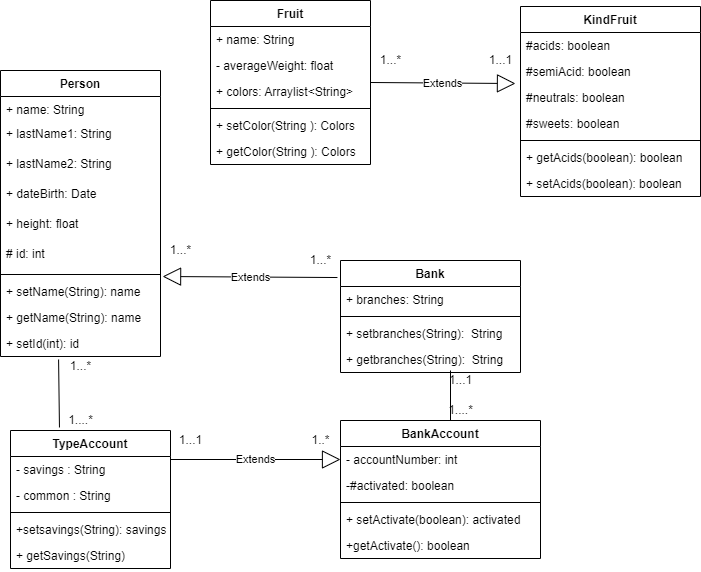

The diagram above was exported from draw.io. Its source (the exported page's mxGraphModel, read from the mxfile embedded in the PNG):
<mxGraphModel dx="1108" dy="393" grid="1" gridSize="10" guides="1" tooltips="1" connect="1" arrows="1" fold="1" page="1" pageScale="1" pageWidth="827" pageHeight="1169" math="0" shadow="0">
  <root>
    <mxCell id="0" />
    <mxCell id="1" parent="0" />
    <mxCell id="wSqxfItOS6FhHxbJRAJw-8" value="Person" style="swimlane;fontStyle=1;align=center;verticalAlign=top;childLayout=stackLayout;horizontal=1;startSize=26;horizontalStack=0;resizeParent=1;resizeParentMax=0;resizeLast=0;collapsible=1;marginBottom=0;" vertex="1" parent="1">
      <mxGeometry x="20" y="190" width="160" height="286" as="geometry" />
    </mxCell>
    <mxCell id="wSqxfItOS6FhHxbJRAJw-9" value="+ name: String" style="text;strokeColor=none;fillColor=none;align=left;verticalAlign=top;spacingLeft=4;spacingRight=4;overflow=hidden;rotatable=0;points=[[0,0.5],[1,0.5]];portConstraint=eastwest;" vertex="1" parent="wSqxfItOS6FhHxbJRAJw-8">
      <mxGeometry y="26" width="160" height="24" as="geometry" />
    </mxCell>
    <mxCell id="wSqxfItOS6FhHxbJRAJw-13" value="+ lastName1: String" style="text;strokeColor=none;fillColor=none;align=left;verticalAlign=top;spacingLeft=4;spacingRight=4;overflow=hidden;rotatable=0;points=[[0,0.5],[1,0.5]];portConstraint=eastwest;" vertex="1" parent="wSqxfItOS6FhHxbJRAJw-8">
      <mxGeometry y="50" width="160" height="30" as="geometry" />
    </mxCell>
    <mxCell id="wSqxfItOS6FhHxbJRAJw-14" value="+ lastName2: String" style="text;strokeColor=none;fillColor=none;align=left;verticalAlign=top;spacingLeft=4;spacingRight=4;overflow=hidden;rotatable=0;points=[[0,0.5],[1,0.5]];portConstraint=eastwest;" vertex="1" parent="wSqxfItOS6FhHxbJRAJw-8">
      <mxGeometry y="80" width="160" height="30" as="geometry" />
    </mxCell>
    <mxCell id="wSqxfItOS6FhHxbJRAJw-15" value="+ dateBirth: Date" style="text;strokeColor=none;fillColor=none;align=left;verticalAlign=top;spacingLeft=4;spacingRight=4;overflow=hidden;rotatable=0;points=[[0,0.5],[1,0.5]];portConstraint=eastwest;" vertex="1" parent="wSqxfItOS6FhHxbJRAJw-8">
      <mxGeometry y="110" width="160" height="30" as="geometry" />
    </mxCell>
    <mxCell id="wSqxfItOS6FhHxbJRAJw-16" value="+ height: float" style="text;strokeColor=none;fillColor=none;align=left;verticalAlign=top;spacingLeft=4;spacingRight=4;overflow=hidden;rotatable=0;points=[[0,0.5],[1,0.5]];portConstraint=eastwest;" vertex="1" parent="wSqxfItOS6FhHxbJRAJw-8">
      <mxGeometry y="140" width="160" height="30" as="geometry" />
    </mxCell>
    <mxCell id="wSqxfItOS6FhHxbJRAJw-17" value="# id: int" style="text;strokeColor=none;fillColor=none;align=left;verticalAlign=top;spacingLeft=4;spacingRight=4;overflow=hidden;rotatable=0;points=[[0,0.5],[1,0.5]];portConstraint=eastwest;" vertex="1" parent="wSqxfItOS6FhHxbJRAJw-8">
      <mxGeometry y="170" width="160" height="30" as="geometry" />
    </mxCell>
    <mxCell id="wSqxfItOS6FhHxbJRAJw-10" value="" style="line;strokeWidth=1;fillColor=none;align=left;verticalAlign=middle;spacingTop=-1;spacingLeft=3;spacingRight=3;rotatable=0;labelPosition=right;points=[];portConstraint=eastwest;" vertex="1" parent="wSqxfItOS6FhHxbJRAJw-8">
      <mxGeometry y="200" width="160" height="8" as="geometry" />
    </mxCell>
    <mxCell id="wSqxfItOS6FhHxbJRAJw-11" value="+ setName(String): name" style="text;strokeColor=none;fillColor=none;align=left;verticalAlign=top;spacingLeft=4;spacingRight=4;overflow=hidden;rotatable=0;points=[[0,0.5],[1,0.5]];portConstraint=eastwest;" vertex="1" parent="wSqxfItOS6FhHxbJRAJw-8">
      <mxGeometry y="208" width="160" height="26" as="geometry" />
    </mxCell>
    <mxCell id="wSqxfItOS6FhHxbJRAJw-18" value="+ getName(String): name" style="text;strokeColor=none;fillColor=none;align=left;verticalAlign=top;spacingLeft=4;spacingRight=4;overflow=hidden;rotatable=0;points=[[0,0.5],[1,0.5]];portConstraint=eastwest;" vertex="1" parent="wSqxfItOS6FhHxbJRAJw-8">
      <mxGeometry y="234" width="160" height="26" as="geometry" />
    </mxCell>
    <mxCell id="wSqxfItOS6FhHxbJRAJw-19" value="+ setId(int): id" style="text;strokeColor=none;fillColor=none;align=left;verticalAlign=top;spacingLeft=4;spacingRight=4;overflow=hidden;rotatable=0;points=[[0,0.5],[1,0.5]];portConstraint=eastwest;" vertex="1" parent="wSqxfItOS6FhHxbJRAJw-8">
      <mxGeometry y="260" width="160" height="26" as="geometry" />
    </mxCell>
    <mxCell id="wSqxfItOS6FhHxbJRAJw-20" value="Fruit" style="swimlane;fontStyle=1;align=center;verticalAlign=top;childLayout=stackLayout;horizontal=1;startSize=26;horizontalStack=0;resizeParent=1;resizeParentMax=0;resizeLast=0;collapsible=1;marginBottom=0;" vertex="1" parent="1">
      <mxGeometry x="230" y="120" width="160" height="164" as="geometry" />
    </mxCell>
    <mxCell id="wSqxfItOS6FhHxbJRAJw-21" value="+ name: String" style="text;strokeColor=none;fillColor=none;align=left;verticalAlign=top;spacingLeft=4;spacingRight=4;overflow=hidden;rotatable=0;points=[[0,0.5],[1,0.5]];portConstraint=eastwest;" vertex="1" parent="wSqxfItOS6FhHxbJRAJw-20">
      <mxGeometry y="26" width="160" height="26" as="geometry" />
    </mxCell>
    <mxCell id="wSqxfItOS6FhHxbJRAJw-24" value="- averageWeight: float" style="text;strokeColor=none;fillColor=none;align=left;verticalAlign=top;spacingLeft=4;spacingRight=4;overflow=hidden;rotatable=0;points=[[0,0.5],[1,0.5]];portConstraint=eastwest;" vertex="1" parent="wSqxfItOS6FhHxbJRAJw-20">
      <mxGeometry y="52" width="160" height="26" as="geometry" />
    </mxCell>
    <mxCell id="wSqxfItOS6FhHxbJRAJw-25" value="+ colors: Arraylist&lt;String&gt;" style="text;strokeColor=none;fillColor=none;align=left;verticalAlign=top;spacingLeft=4;spacingRight=4;overflow=hidden;rotatable=0;points=[[0,0.5],[1,0.5]];portConstraint=eastwest;" vertex="1" parent="wSqxfItOS6FhHxbJRAJw-20">
      <mxGeometry y="78" width="160" height="26" as="geometry" />
    </mxCell>
    <mxCell id="wSqxfItOS6FhHxbJRAJw-22" value="" style="line;strokeWidth=1;fillColor=none;align=left;verticalAlign=middle;spacingTop=-1;spacingLeft=3;spacingRight=3;rotatable=0;labelPosition=right;points=[];portConstraint=eastwest;" vertex="1" parent="wSqxfItOS6FhHxbJRAJw-20">
      <mxGeometry y="104" width="160" height="8" as="geometry" />
    </mxCell>
    <mxCell id="wSqxfItOS6FhHxbJRAJw-23" value="+ setColor(String ): Colors" style="text;strokeColor=none;fillColor=none;align=left;verticalAlign=top;spacingLeft=4;spacingRight=4;overflow=hidden;rotatable=0;points=[[0,0.5],[1,0.5]];portConstraint=eastwest;" vertex="1" parent="wSqxfItOS6FhHxbJRAJw-20">
      <mxGeometry y="112" width="160" height="26" as="geometry" />
    </mxCell>
    <mxCell id="wSqxfItOS6FhHxbJRAJw-26" value="+ getColor(String ): Colors" style="text;strokeColor=none;fillColor=none;align=left;verticalAlign=top;spacingLeft=4;spacingRight=4;overflow=hidden;rotatable=0;points=[[0,0.5],[1,0.5]];portConstraint=eastwest;" vertex="1" parent="wSqxfItOS6FhHxbJRAJw-20">
      <mxGeometry y="138" width="160" height="26" as="geometry" />
    </mxCell>
    <mxCell id="wSqxfItOS6FhHxbJRAJw-27" value="BankAccount" style="swimlane;fontStyle=1;align=center;verticalAlign=top;childLayout=stackLayout;horizontal=1;startSize=26;horizontalStack=0;resizeParent=1;resizeParentMax=0;resizeLast=0;collapsible=1;marginBottom=0;" vertex="1" parent="1">
      <mxGeometry x="360" y="540" width="200" height="138" as="geometry" />
    </mxCell>
    <mxCell id="wSqxfItOS6FhHxbJRAJw-28" value="- accountNumber: int" style="text;strokeColor=none;fillColor=none;align=left;verticalAlign=top;spacingLeft=4;spacingRight=4;overflow=hidden;rotatable=0;points=[[0,0.5],[1,0.5]];portConstraint=eastwest;" vertex="1" parent="wSqxfItOS6FhHxbJRAJw-27">
      <mxGeometry y="26" width="200" height="26" as="geometry" />
    </mxCell>
    <mxCell id="wSqxfItOS6FhHxbJRAJw-31" value="-#activated: boolean" style="text;strokeColor=none;fillColor=none;align=left;verticalAlign=top;spacingLeft=4;spacingRight=4;overflow=hidden;rotatable=0;points=[[0,0.5],[1,0.5]];portConstraint=eastwest;" vertex="1" parent="wSqxfItOS6FhHxbJRAJw-27">
      <mxGeometry y="52" width="200" height="26" as="geometry" />
    </mxCell>
    <mxCell id="wSqxfItOS6FhHxbJRAJw-29" value="" style="line;strokeWidth=1;fillColor=none;align=left;verticalAlign=middle;spacingTop=-1;spacingLeft=3;spacingRight=3;rotatable=0;labelPosition=right;points=[];portConstraint=eastwest;" vertex="1" parent="wSqxfItOS6FhHxbJRAJw-27">
      <mxGeometry y="78" width="200" height="8" as="geometry" />
    </mxCell>
    <mxCell id="wSqxfItOS6FhHxbJRAJw-30" value="+ setActivate(boolean): activated" style="text;strokeColor=none;fillColor=none;align=left;verticalAlign=top;spacingLeft=4;spacingRight=4;overflow=hidden;rotatable=0;points=[[0,0.5],[1,0.5]];portConstraint=eastwest;" vertex="1" parent="wSqxfItOS6FhHxbJRAJw-27">
      <mxGeometry y="86" width="200" height="26" as="geometry" />
    </mxCell>
    <mxCell id="wSqxfItOS6FhHxbJRAJw-32" value="+getActivate(): boolean" style="text;strokeColor=none;fillColor=none;align=left;verticalAlign=top;spacingLeft=4;spacingRight=4;overflow=hidden;rotatable=0;points=[[0,0.5],[1,0.5]];portConstraint=eastwest;" vertex="1" parent="wSqxfItOS6FhHxbJRAJw-27">
      <mxGeometry y="112" width="200" height="26" as="geometry" />
    </mxCell>
    <mxCell id="wSqxfItOS6FhHxbJRAJw-33" value="Bank" style="swimlane;fontStyle=1;align=center;verticalAlign=top;childLayout=stackLayout;horizontal=1;startSize=26;horizontalStack=0;resizeParent=1;resizeParentMax=0;resizeLast=0;collapsible=1;marginBottom=0;" vertex="1" parent="1">
      <mxGeometry x="360" y="380" width="180" height="112" as="geometry" />
    </mxCell>
    <mxCell id="wSqxfItOS6FhHxbJRAJw-34" value="+ branches: String" style="text;strokeColor=none;fillColor=none;align=left;verticalAlign=top;spacingLeft=4;spacingRight=4;overflow=hidden;rotatable=0;points=[[0,0.5],[1,0.5]];portConstraint=eastwest;" vertex="1" parent="wSqxfItOS6FhHxbJRAJw-33">
      <mxGeometry y="26" width="180" height="26" as="geometry" />
    </mxCell>
    <mxCell id="wSqxfItOS6FhHxbJRAJw-35" value="" style="line;strokeWidth=1;fillColor=none;align=left;verticalAlign=middle;spacingTop=-1;spacingLeft=3;spacingRight=3;rotatable=0;labelPosition=right;points=[];portConstraint=eastwest;" vertex="1" parent="wSqxfItOS6FhHxbJRAJw-33">
      <mxGeometry y="52" width="180" height="8" as="geometry" />
    </mxCell>
    <mxCell id="wSqxfItOS6FhHxbJRAJw-36" value="+ setbranches(String):  String" style="text;strokeColor=none;fillColor=none;align=left;verticalAlign=top;spacingLeft=4;spacingRight=4;overflow=hidden;rotatable=0;points=[[0,0.5],[1,0.5]];portConstraint=eastwest;" vertex="1" parent="wSqxfItOS6FhHxbJRAJw-33">
      <mxGeometry y="60" width="180" height="26" as="geometry" />
    </mxCell>
    <mxCell id="wSqxfItOS6FhHxbJRAJw-37" value="+ getbranches(String):  String" style="text;strokeColor=none;fillColor=none;align=left;verticalAlign=top;spacingLeft=4;spacingRight=4;overflow=hidden;rotatable=0;points=[[0,0.5],[1,0.5]];portConstraint=eastwest;" vertex="1" parent="wSqxfItOS6FhHxbJRAJw-33">
      <mxGeometry y="86" width="180" height="26" as="geometry" />
    </mxCell>
    <mxCell id="wSqxfItOS6FhHxbJRAJw-38" value="Extends" style="endArrow=block;endSize=16;endFill=0;html=1;rounded=0;entryX=1.013;entryY=0.75;entryDx=0;entryDy=0;entryPerimeter=0;exitX=-0.017;exitY=0.152;exitDx=0;exitDy=0;exitPerimeter=0;" edge="1" parent="1" source="wSqxfItOS6FhHxbJRAJw-33" target="wSqxfItOS6FhHxbJRAJw-10">
      <mxGeometry width="160" relative="1" as="geometry">
        <mxPoint x="270" y="390" as="sourcePoint" />
        <mxPoint x="430" y="390" as="targetPoint" />
      </mxGeometry>
    </mxCell>
    <mxCell id="wSqxfItOS6FhHxbJRAJw-39" value="TypeAccount" style="swimlane;fontStyle=1;align=center;verticalAlign=top;childLayout=stackLayout;horizontal=1;startSize=26;horizontalStack=0;resizeParent=1;resizeParentMax=0;resizeLast=0;collapsible=1;marginBottom=0;" vertex="1" parent="1">
      <mxGeometry x="30" y="550" width="160" height="138" as="geometry" />
    </mxCell>
    <mxCell id="wSqxfItOS6FhHxbJRAJw-40" value="- savings : String" style="text;strokeColor=none;fillColor=none;align=left;verticalAlign=top;spacingLeft=4;spacingRight=4;overflow=hidden;rotatable=0;points=[[0,0.5],[1,0.5]];portConstraint=eastwest;" vertex="1" parent="wSqxfItOS6FhHxbJRAJw-39">
      <mxGeometry y="26" width="160" height="26" as="geometry" />
    </mxCell>
    <mxCell id="wSqxfItOS6FhHxbJRAJw-43" value="- common : String" style="text;strokeColor=none;fillColor=none;align=left;verticalAlign=top;spacingLeft=4;spacingRight=4;overflow=hidden;rotatable=0;points=[[0,0.5],[1,0.5]];portConstraint=eastwest;" vertex="1" parent="wSqxfItOS6FhHxbJRAJw-39">
      <mxGeometry y="52" width="160" height="26" as="geometry" />
    </mxCell>
    <mxCell id="wSqxfItOS6FhHxbJRAJw-41" value="" style="line;strokeWidth=1;fillColor=none;align=left;verticalAlign=middle;spacingTop=-1;spacingLeft=3;spacingRight=3;rotatable=0;labelPosition=right;points=[];portConstraint=eastwest;" vertex="1" parent="wSqxfItOS6FhHxbJRAJw-39">
      <mxGeometry y="78" width="160" height="8" as="geometry" />
    </mxCell>
    <mxCell id="wSqxfItOS6FhHxbJRAJw-42" value="+setsavings(String): savings" style="text;strokeColor=none;fillColor=none;align=left;verticalAlign=top;spacingLeft=4;spacingRight=4;overflow=hidden;rotatable=0;points=[[0,0.5],[1,0.5]];portConstraint=eastwest;" vertex="1" parent="wSqxfItOS6FhHxbJRAJw-39">
      <mxGeometry y="86" width="160" height="26" as="geometry" />
    </mxCell>
    <mxCell id="wSqxfItOS6FhHxbJRAJw-44" value="+ getSavings(String)" style="text;strokeColor=none;fillColor=none;align=left;verticalAlign=top;spacingLeft=4;spacingRight=4;overflow=hidden;rotatable=0;points=[[0,0.5],[1,0.5]];portConstraint=eastwest;" vertex="1" parent="wSqxfItOS6FhHxbJRAJw-39">
      <mxGeometry y="112" width="160" height="26" as="geometry" />
    </mxCell>
    <mxCell id="wSqxfItOS6FhHxbJRAJw-45" value="Extends" style="endArrow=block;endSize=16;endFill=0;html=1;rounded=0;entryX=0;entryY=0.5;entryDx=0;entryDy=0;entryPerimeter=0;" edge="1" parent="1" target="wSqxfItOS6FhHxbJRAJw-28">
      <mxGeometry width="160" relative="1" as="geometry">
        <mxPoint x="190" y="579" as="sourcePoint" />
        <mxPoint x="350" y="584" as="targetPoint" />
      </mxGeometry>
    </mxCell>
    <mxCell id="wSqxfItOS6FhHxbJRAJw-50" value="KindFruit" style="swimlane;fontStyle=1;align=center;verticalAlign=top;childLayout=stackLayout;horizontal=1;startSize=26;horizontalStack=0;resizeParent=1;resizeParentMax=0;resizeLast=0;collapsible=1;marginBottom=0;" vertex="1" parent="1">
      <mxGeometry x="540" y="126" width="180" height="190" as="geometry" />
    </mxCell>
    <mxCell id="wSqxfItOS6FhHxbJRAJw-51" value="#acids: boolean" style="text;strokeColor=none;fillColor=none;align=left;verticalAlign=top;spacingLeft=4;spacingRight=4;overflow=hidden;rotatable=0;points=[[0,0.5],[1,0.5]];portConstraint=eastwest;" vertex="1" parent="wSqxfItOS6FhHxbJRAJw-50">
      <mxGeometry y="26" width="180" height="26" as="geometry" />
    </mxCell>
    <mxCell id="wSqxfItOS6FhHxbJRAJw-54" value="#semiAcid: boolean" style="text;strokeColor=none;fillColor=none;align=left;verticalAlign=top;spacingLeft=4;spacingRight=4;overflow=hidden;rotatable=0;points=[[0,0.5],[1,0.5]];portConstraint=eastwest;" vertex="1" parent="wSqxfItOS6FhHxbJRAJw-50">
      <mxGeometry y="52" width="180" height="26" as="geometry" />
    </mxCell>
    <mxCell id="wSqxfItOS6FhHxbJRAJw-55" value="#neutrals: boolean" style="text;strokeColor=none;fillColor=none;align=left;verticalAlign=top;spacingLeft=4;spacingRight=4;overflow=hidden;rotatable=0;points=[[0,0.5],[1,0.5]];portConstraint=eastwest;" vertex="1" parent="wSqxfItOS6FhHxbJRAJw-50">
      <mxGeometry y="78" width="180" height="26" as="geometry" />
    </mxCell>
    <mxCell id="wSqxfItOS6FhHxbJRAJw-56" value="#sweets: boolean" style="text;strokeColor=none;fillColor=none;align=left;verticalAlign=top;spacingLeft=4;spacingRight=4;overflow=hidden;rotatable=0;points=[[0,0.5],[1,0.5]];portConstraint=eastwest;" vertex="1" parent="wSqxfItOS6FhHxbJRAJw-50">
      <mxGeometry y="104" width="180" height="26" as="geometry" />
    </mxCell>
    <mxCell id="wSqxfItOS6FhHxbJRAJw-52" value="" style="line;strokeWidth=1;fillColor=none;align=left;verticalAlign=middle;spacingTop=-1;spacingLeft=3;spacingRight=3;rotatable=0;labelPosition=right;points=[];portConstraint=eastwest;" vertex="1" parent="wSqxfItOS6FhHxbJRAJw-50">
      <mxGeometry y="130" width="180" height="8" as="geometry" />
    </mxCell>
    <mxCell id="wSqxfItOS6FhHxbJRAJw-53" value="+ getAcids(boolean): boolean" style="text;strokeColor=none;fillColor=none;align=left;verticalAlign=top;spacingLeft=4;spacingRight=4;overflow=hidden;rotatable=0;points=[[0,0.5],[1,0.5]];portConstraint=eastwest;" vertex="1" parent="wSqxfItOS6FhHxbJRAJw-50">
      <mxGeometry y="138" width="180" height="26" as="geometry" />
    </mxCell>
    <mxCell id="wSqxfItOS6FhHxbJRAJw-57" value="+ setAcids(boolean): boolean" style="text;strokeColor=none;fillColor=none;align=left;verticalAlign=top;spacingLeft=4;spacingRight=4;overflow=hidden;rotatable=0;points=[[0,0.5],[1,0.5]];portConstraint=eastwest;" vertex="1" parent="wSqxfItOS6FhHxbJRAJw-50">
      <mxGeometry y="164" width="180" height="26" as="geometry" />
    </mxCell>
    <mxCell id="wSqxfItOS6FhHxbJRAJw-58" value="Extends" style="endArrow=block;endSize=16;endFill=0;html=1;rounded=0;entryX=-0.028;entryY=0.962;entryDx=0;entryDy=0;entryPerimeter=0;" edge="1" parent="1" target="wSqxfItOS6FhHxbJRAJw-54">
      <mxGeometry width="160" relative="1" as="geometry">
        <mxPoint x="390" y="202" as="sourcePoint" />
        <mxPoint x="510" y="201.5" as="targetPoint" />
      </mxGeometry>
    </mxCell>
    <mxCell id="wSqxfItOS6FhHxbJRAJw-59" value="1...*" style="text;html=1;align=center;verticalAlign=middle;resizable=0;points=[];autosize=1;strokeColor=none;fillColor=none;" vertex="1" parent="1">
      <mxGeometry x="180" y="360" width="40" height="20" as="geometry" />
    </mxCell>
    <mxCell id="wSqxfItOS6FhHxbJRAJw-60" value="1...*" style="text;html=1;align=center;verticalAlign=middle;resizable=0;points=[];autosize=1;strokeColor=none;fillColor=none;" vertex="1" parent="1">
      <mxGeometry x="320" y="370" width="40" height="20" as="geometry" />
    </mxCell>
    <mxCell id="wSqxfItOS6FhHxbJRAJw-66" value="1..*" style="text;html=1;align=center;verticalAlign=middle;resizable=0;points=[];autosize=1;strokeColor=none;fillColor=none;" vertex="1" parent="1">
      <mxGeometry x="325" y="550" width="30" height="20" as="geometry" />
    </mxCell>
    <mxCell id="wSqxfItOS6FhHxbJRAJw-67" value="1...1" style="text;html=1;align=center;verticalAlign=middle;resizable=0;points=[];autosize=1;strokeColor=none;fillColor=none;" vertex="1" parent="1">
      <mxGeometry x="190" y="550" width="40" height="20" as="geometry" />
    </mxCell>
    <mxCell id="wSqxfItOS6FhHxbJRAJw-68" value="1...*" style="text;html=1;align=center;verticalAlign=middle;resizable=0;points=[];autosize=1;strokeColor=none;fillColor=none;" vertex="1" parent="1">
      <mxGeometry x="390" y="170" width="40" height="20" as="geometry" />
    </mxCell>
    <mxCell id="wSqxfItOS6FhHxbJRAJw-69" value="1...1" style="text;html=1;align=center;verticalAlign=middle;resizable=0;points=[];autosize=1;strokeColor=none;fillColor=none;" vertex="1" parent="1">
      <mxGeometry x="500" y="170" width="40" height="20" as="geometry" />
    </mxCell>
    <mxCell id="wSqxfItOS6FhHxbJRAJw-70" value="" style="endArrow=none;html=1;rounded=0;" edge="1" parent="1">
      <mxGeometry width="50" height="50" relative="1" as="geometry">
        <mxPoint x="470" y="540" as="sourcePoint" />
        <mxPoint x="470" y="490" as="targetPoint" />
      </mxGeometry>
    </mxCell>
    <mxCell id="wSqxfItOS6FhHxbJRAJw-71" value="" style="endArrow=none;html=1;rounded=0;entryX=0.363;entryY=1.115;entryDx=0;entryDy=0;entryPerimeter=0;exitX=0.306;exitY=-0.022;exitDx=0;exitDy=0;exitPerimeter=0;" edge="1" parent="1" source="wSqxfItOS6FhHxbJRAJw-39" target="wSqxfItOS6FhHxbJRAJw-19">
      <mxGeometry width="50" height="50" relative="1" as="geometry">
        <mxPoint x="85" y="540" as="sourcePoint" />
        <mxPoint x="135" y="490" as="targetPoint" />
      </mxGeometry>
    </mxCell>
    <mxCell id="wSqxfItOS6FhHxbJRAJw-72" value="1...*" style="text;html=1;align=center;verticalAlign=middle;resizable=0;points=[];autosize=1;strokeColor=none;fillColor=none;" vertex="1" parent="1">
      <mxGeometry x="80" y="476" width="40" height="20" as="geometry" />
    </mxCell>
    <mxCell id="wSqxfItOS6FhHxbJRAJw-73" value="1....*" style="text;html=1;align=center;verticalAlign=middle;resizable=0;points=[];autosize=1;strokeColor=none;fillColor=none;" vertex="1" parent="1">
      <mxGeometry x="80" y="530" width="40" height="20" as="geometry" />
    </mxCell>
    <mxCell id="wSqxfItOS6FhHxbJRAJw-74" value="1...1" style="text;html=1;align=center;verticalAlign=middle;resizable=0;points=[];autosize=1;strokeColor=none;fillColor=none;" vertex="1" parent="1">
      <mxGeometry x="460" y="490" width="40" height="20" as="geometry" />
    </mxCell>
    <mxCell id="wSqxfItOS6FhHxbJRAJw-75" value="1....*" style="text;html=1;align=center;verticalAlign=middle;resizable=0;points=[];autosize=1;strokeColor=none;fillColor=none;" vertex="1" parent="1">
      <mxGeometry x="460" y="520" width="40" height="20" as="geometry" />
    </mxCell>
  </root>
</mxGraphModel>